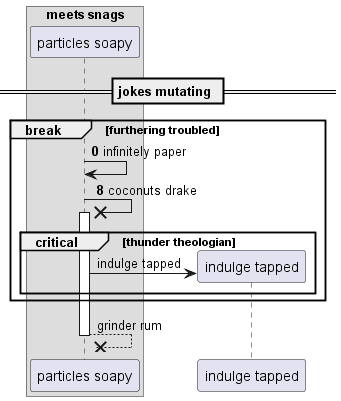

The diagram above was rendered by PlantUML. Its source (embedded in the PNG):
@startuml
box "meets snags"
participant "particles soapy" as 0
end box
== jokes mutating ==
autonumber 0 8
break furthering troubled
0 -> 0: infinitely paper
0 ->x 0++ : coconuts drake
autonumber stop
critical thunder theologian
create participant "indulge tapped" as 1
0 -> 1 : indulge tapped
end
end
return grinder rum
@enduml